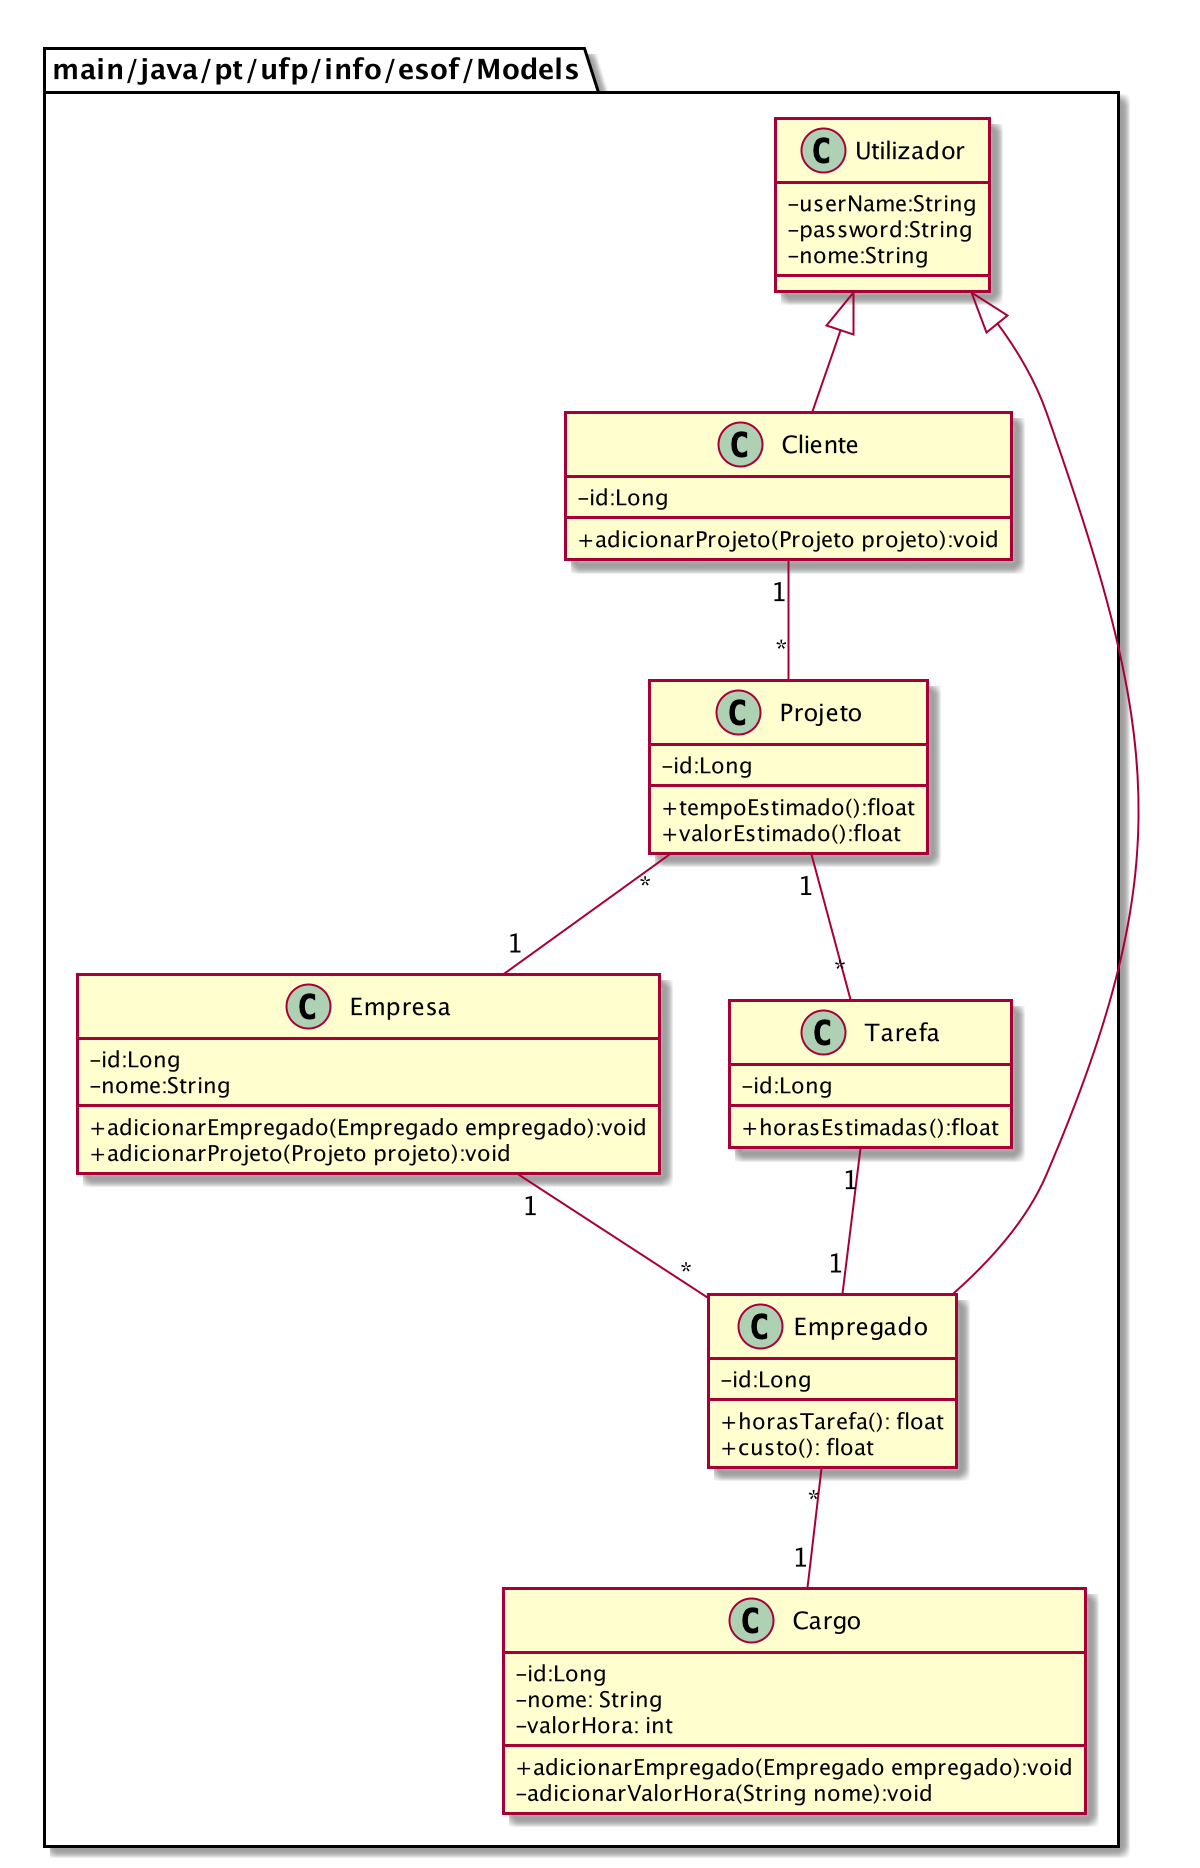

The diagram above was rendered by PlantUML. Its source (embedded in the PNG):
@startuml diagramaClasses

skinparam classAttributeIconSize 0
package "main/java/pt/ufp/info/esof/Models"{

    class Utilizador{
            - userName:String
            - password:String
            - nome:String
    }
    class Cliente{
        - id:Long
        + adicionarProjeto(Projeto projeto):void
    }
    class Projeto{
        - id:Long
        + tempoEstimado():float
        + valorEstimado():float
    }
    class Empresa{
        - id:Long
        - nome:String
        + adicionarEmpregado(Empregado empregado):void
        + adicionarProjeto(Projeto projeto):void
    }
    class Tarefa{
        - id:Long
        + horasEstimadas():float
    }
    class Empregado{
        - id:Long
        + horasTarefa(): float
        + custo(): float
    }
    class Cargo{
        - id:Long
        - nome: String
        - valorHora: int
        + adicionarEmpregado(Empregado empregado):void
        - adicionarValorHora(String nome):void
    }

    Utilizador <|-- Cliente
    Utilizador <|-- Empregado

    Cliente "1" --"*" Projeto
    Projeto "*" -- "1" Empresa
    Projeto "1" -- "*" Tarefa
    Tarefa "1" -- "1" Empregado
    Empresa "1" -- "*" Empregado
    Empregado "*" -- "1" Cargo

}

@enduml